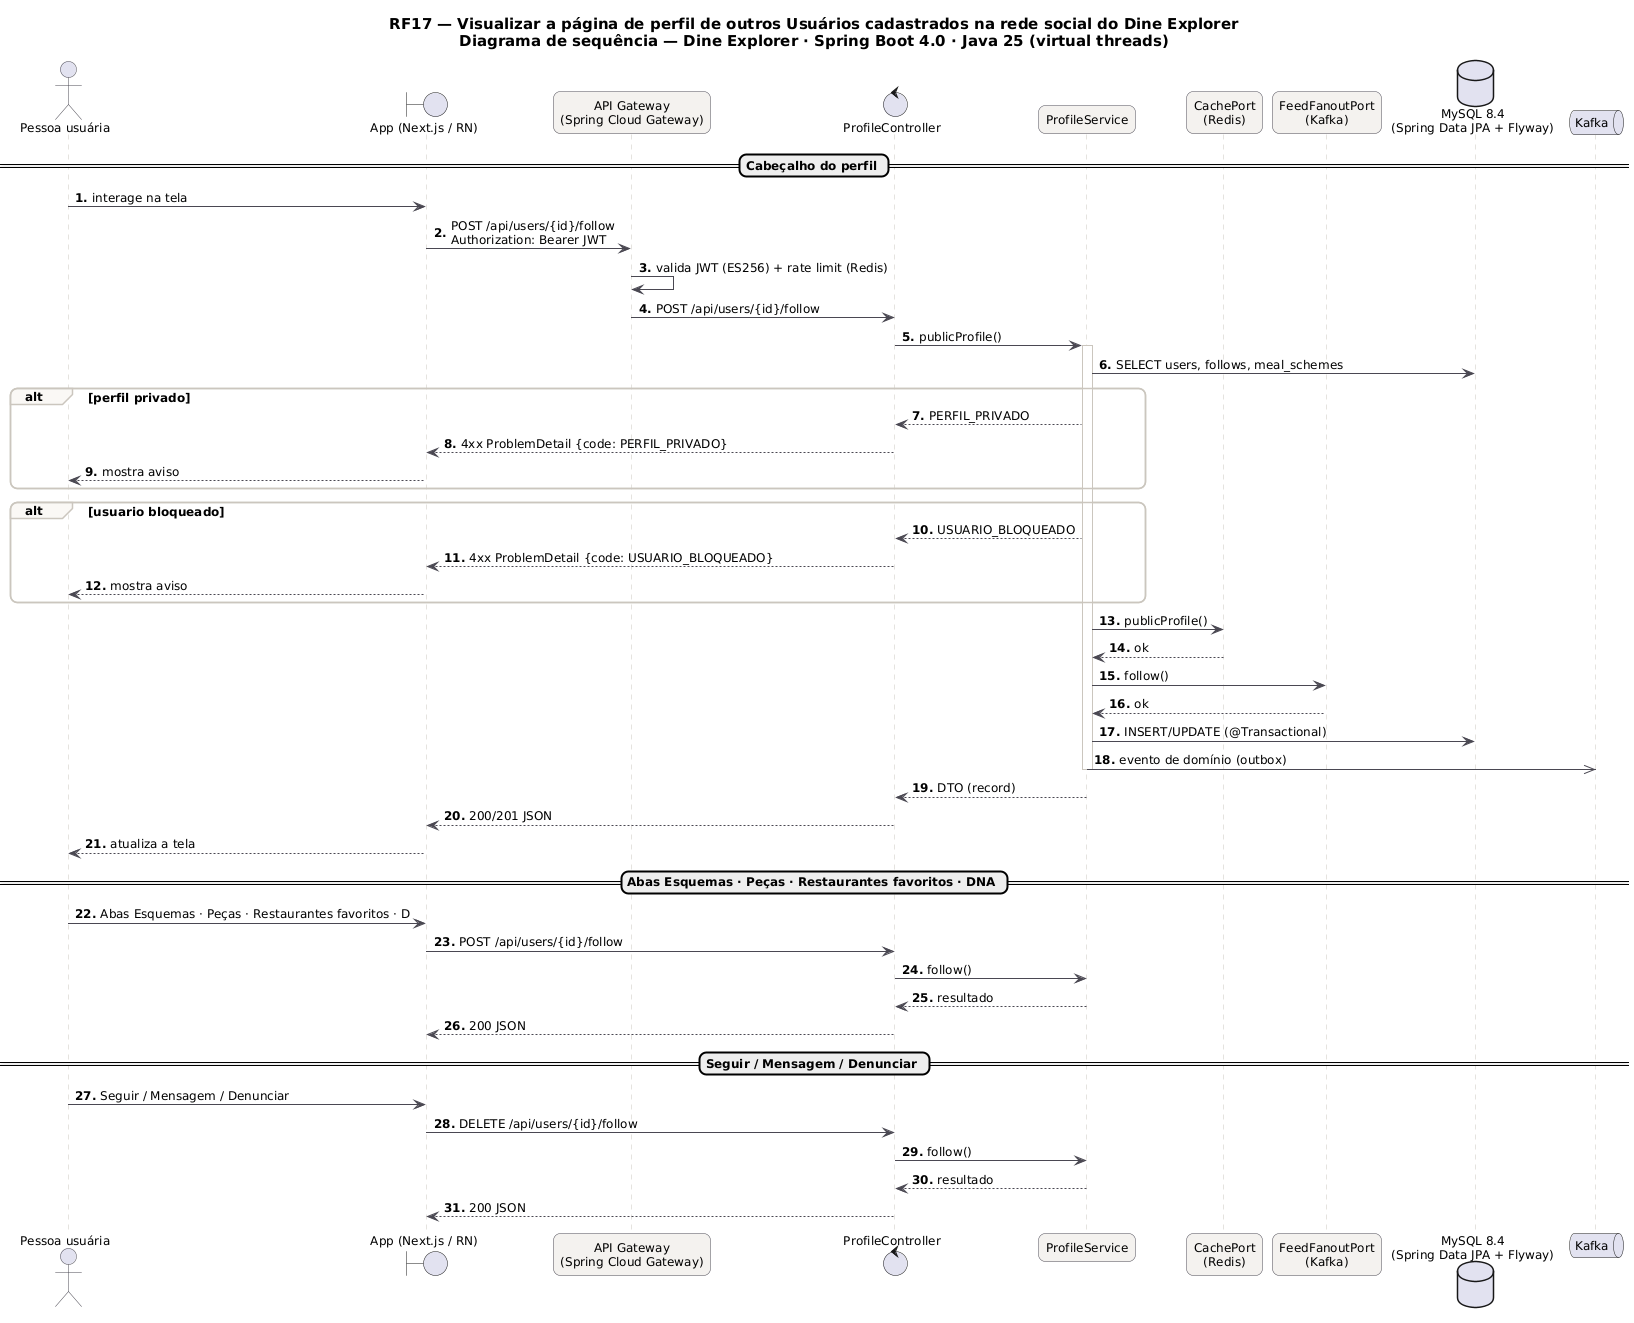

The diagram above was rendered by PlantUML. Its source (embedded in the PNG):
@startuml RF17_Sequencia
skinparam backgroundColor #FFFFFF
skinparam shadowing false
skinparam defaultFontName "DejaVu Sans"
skinparam defaultFontSize 12
skinparam titleFontSize 15
skinparam roundcorner 14
skinparam ArrowColor #52606D
skinparam note {
  BackgroundColor #FFFDEB
  BorderColor #D8CE78
  FontColor #554F24
}
skinparam sequence {
  ArrowColor #4A4852
  LifeLineBorderColor #CBC6BE
  ParticipantBackgroundColor #F4F2EF
  ParticipantBorderColor #4A4852
  ActorBorderColor #4A4852
  GroupBorderColor #CBC6BE
  GroupBackgroundColor #FAF8F5
}
autonumber "<b>0."

title RF17 — Visualizar a página de perfil de outros Usuários cadastrados na rede social do Dine Explorer\nDiagrama de sequência — Dine Explorer · Spring Boot 4.0 · Java 25 (virtual threads)

actor "Pessoa usuária" as U
boundary "App (Next.js / RN)" as P
participant "API Gateway\n(Spring Cloud Gateway)" as GW
control "ProfileController" as C
participant "ProfileService" as S
participant "CachePort\n(Redis)" as P0
participant "FeedFanoutPort\n(Kafka)" as P1
database "MySQL 8.4\n(Spring Data JPA + Flyway)" as DB_MySQL
queue "Kafka" as K
== Cabeçalho do perfil ==
U -> P : interage na tela
P -> GW : POST /api/users/{id}/follow\nAuthorization: Bearer JWT
GW -> GW : valida JWT (ES256) + rate limit (Redis)
GW -> C : POST /api/users/{id}/follow
C -> S : publicProfile()
activate S
S -> DB_MySQL : SELECT users, follows, meal_schemes
alt perfil privado
S --> C : PERFIL_PRIVADO
C --> P : 4xx ProblemDetail {code: PERFIL_PRIVADO}
P --> U : mostra aviso
end
alt usuario bloqueado
S --> C : USUARIO_BLOQUEADO
C --> P : 4xx ProblemDetail {code: USUARIO_BLOQUEADO}
P --> U : mostra aviso
end
S -> P0 : publicProfile()
P0 --> S : ok
S -> P1 : follow()
P1 --> S : ok
S -> DB_MySQL : INSERT/UPDATE (@Transactional)
S ->> K : evento de domínio (outbox)
deactivate S
S --> C : DTO (record)
C --> P : 200/201 JSON
P --> U : atualiza a tela
== Abas Esquemas · Peças · Restaurantes favoritos · DNA ==
U -> P : Abas Esquemas · Peças · Restaurantes favoritos · D
P -> C : POST /api/users/{id}/follow
C -> S : follow()
S --> C : resultado
C --> P : 200 JSON
== Seguir / Mensagem / Denunciar ==
U -> P : Seguir / Mensagem / Denunciar
P -> C : DELETE /api/users/{id}/follow
C -> S : follow()
S --> C : resultado
C --> P : 200 JSON
@enduml